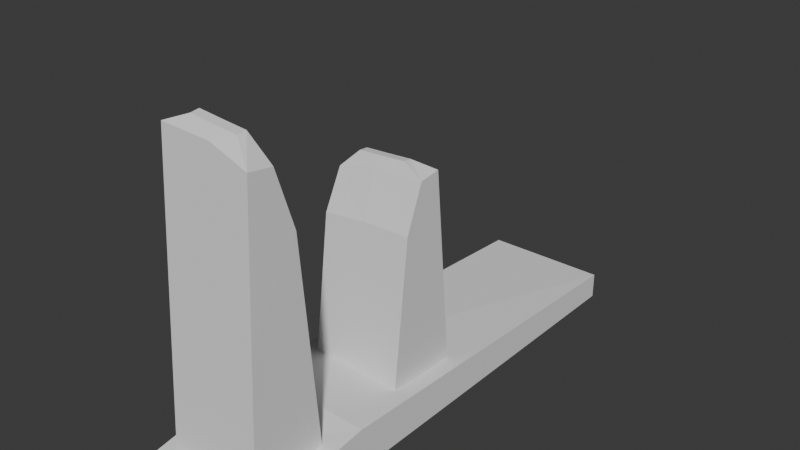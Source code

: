 # Source: level_1.blend  (saved by Blender 5.0.118; exported with 4.5.12 LTS)
import bpy
from mathutils import Matrix  # noqa: F401  (used for matrix-valued properties, if any)

bpy.ops.wm.read_factory_settings(use_empty=True)
scene = bpy.context.scene
scene.name = 'Scene'

# ---- collections
col_collection = bpy.data.collections.new('Collection'); scene.collection.children.link(col_collection)

# ---- world
world_world = bpy.data.worlds.new('World'); scene.world = world_world
world_world.use_nodes = True; world_world.node_tree.nodes.clear()
_N = world_world.node_tree.nodes; _L = world_world.node_tree.links
n0 = _N.new('ShaderNodeOutputWorld'); n0.name = 'World Output'; n0.location = (200, 100)
n1 = _N.new('ShaderNodeBackground'); n1.name = 'Background'; n1.location = (-200, 100)
n1.inputs[0].default_value = (0.05088, 0.05088, 0.05088, 1.0)
_L.new(n1.outputs[0], n0.inputs[0])
n0.is_active_output = True
world_world.color = (0.05088, 0.05088, 0.05088)
world_world.sun_shadow_jitter_overblur = 0.0

# ---- meshes
me_cube_002 = bpy.data.meshes.new('Cube.002')
me_cube_002.from_pydata([(-1.0, -1.0, -0.6566), (-1.0, -1.0, 1.0), (-1.0, 1.0, -0.6566), (-1.0, 1.0, 1.0), (1.0, -1.0, -0.6566), (1.0, -1.0, 1.0), (1.0, 1.0, -0.6566), (1.0, 1.0, 1.0), (-1.0, -0.5, -0.6566), (-1.0, -0.5, 2.343), (1.0, -0.5, -0.6566), (1.0, -0.5, 2.0)], [], [(8, 9, 3, 2), (2, 3, 7, 6), (10, 11, 5, 4), (4, 5, 1, 0), (8, 10, 4, 0), (11, 9, 1, 5), (7, 3, 9, 11), (2, 6, 10, 8), (6, 7, 11, 10), (0, 1, 9, 8)])
_uv = me_cube_002.uv_layers.new(name='UVMap')
_uv.uv.foreach_set('vector', [0.375, 0.0625, 0.625, 0.0625, 0.625, 0.25, 0.375, 0.25, 0.375, 0.25, 0.625, 0.25, 0.625, 0.5, 0.375, 0.5, 0.375, 0.6875, 0.625, 0.6875, 0.625, 0.75, 0.375, 0.75, 0.375, 0.75, 0.625, 0.75, 0.625, 1.0, 0.375, 1.0, 0.125, 0.6875, 0.375, 0.6875, 0.375, 0.75, 0.125, 0.75, 0.625, 0.6875, 0.875, 0.6875, 0.875, 0.75, 0.625, 0.75, 0.625, 0.5, 0.875, 0.5, 0.875, 0.6875, 0.625, 0.6875, 0.125, 0.5, 0.375, 0.5, 0.375, 0.6875, 0.125, 0.6875, 0.375, 0.5, 0.625, 0.5, 0.625, 0.6875, 0.375, 0.6875, 0.375, 0.0, 0.625, 0.0, 0.625, 0.0625, 0.375, 0.0625])
me_cube_002.update()
me_cube = bpy.data.meshes.new('Cube')
me_cube.from_pydata([(-1.0, -1.832, -0.95), (-1.0, 3.136, -1.017), (1.0, -1.832, -0.95), (1.0, 3.136, -1.017), (-0.5037, -0.05015, 13.95), (-1.0, -0.5873, 13.5), (-0.5037, 0.5037, 14.0), (-1.0, 0.8186, 13.3), (0.5365, -0.06823, 13.74), (0.9148, -0.6518, 12.75), (0.5365, 0.5037, 13.79), (0.9148, 0.9387, 12.56), (0.0, 3.136, -1.017), (0.0, -1.832, -0.95), (0.05975, 0.5037, 13.88), (0.09272, 0.8358, 13.19), (0.05975, -0.06027, 13.83), (0.09272, -0.5965, 13.39), (0.9574, -1.242, 5.901), (-1.0, -1.21, 6.275), (-1.0, 1.977, 10.14), (0.9574, 2.037, 9.77), (0.04636, 1.986, 10.09), (0.04636, -1.214, 6.221)], [], [(12, 3, 2, 13), (4, 6, 7, 5), (14, 10, 11, 15), (10, 8, 9, 11), (16, 4, 5, 17), (23, 17, 5, 19), (19, 5, 7, 20), (14, 6, 4, 16), (22, 15, 11, 21), (21, 11, 9, 18), (20, 7, 15, 22), (10, 14, 16, 8), (18, 9, 17, 23), (8, 16, 17, 9), (6, 14, 15, 7), (1, 12, 13, 0), (2, 18, 23, 13), (1, 20, 22, 12), (3, 21, 18, 2), (12, 22, 21, 3), (0, 19, 20, 1), (13, 23, 19, 0)])
_uv = me_cube.uv_layers.new(name='UVMap')
_uv.uv.foreach_set('vector', [0.25, 0.5, 0.375, 0.5, 0.375, 0.75, 0.25, 0.75, 0.813, 0.688, 0.813, 0.562, 0.875, 0.5, 0.875, 0.75, 0.75, 0.562, 0.687, 0.562, 0.6188, 0.5, 0.7469, 0.5, 0.687, 0.562, 0.687, 0.688, 0.6188, 0.75, 0.6188, 0.5, 0.75, 0.688, 0.813, 0.688, 0.875, 0.75, 0.7469, 0.75, 0.4964, 0.875, 0.6178, 0.875, 0.6167, 1.0, 0.4959, 1.0, 0.4959, 0.0, 0.6167, 0.0, 0.6167, 0.25, 0.4959, 0.25, 0.75, 0.562, 0.813, 0.562, 0.813, 0.688, 0.75, 0.688, 0.4964, 0.375, 0.6178, 0.375, 0.6188, 0.5, 0.4969, 0.5, 0.4969, 0.5, 0.6188, 0.5, 0.6188, 0.75, 0.4969, 0.75, 0.4959, 0.25, 0.6167, 0.25, 0.6178, 0.375, 0.4964, 0.375, 0.687, 0.562, 0.75, 0.562, 0.75, 0.688, 0.687, 0.688, 0.4969, 0.75, 0.6188, 0.75, 0.6178, 0.875, 0.4964, 0.875, 0.687, 0.688, 0.75, 0.688, 0.7469, 0.75, 0.6188, 0.75, 0.813, 0.562, 0.75, 0.562, 0.7469, 0.5, 0.875, 0.5, 0.125, 0.5, 0.25, 0.5, 0.25, 0.75, 0.125, 0.75, 0.375, 0.75, 0.4969, 0.75, 0.4964, 0.875, 0.375, 0.875, 0.375, 0.25, 0.4959, 0.25, 0.4964, 0.375, 0.375, 0.375, 0.375, 0.5, 0.4969, 0.5, 0.4969, 0.75, 0.375, 0.75, 0.375, 0.375, 0.4964, 0.375, 0.4969, 0.5, 0.375, 0.5, 0.375, 0.0, 0.4959, 0.0, 0.4959, 0.25, 0.375, 0.25, 0.375, 0.875, 0.4964, 0.875, 0.4959, 1.0, 0.375, 1.0])
me_cube.update()
me_cube_001 = bpy.data.meshes.new('Cube.001')
me_cube_001.from_pydata([(-1.0, -1.832, -0.95), (-1.0, 3.136, -1.017), (1.0, -1.832, -0.95), (1.0, 3.136, -1.017), (-0.5037, -0.05015, 13.95), (-1.0, -0.5873, 13.5), (-0.5037, 0.5037, 14.0), (-1.0, 0.8186, 13.3), (0.5365, -0.06823, 13.74), (0.9148, -0.6518, 12.75), (0.5365, 0.5037, 13.79), (0.9148, 0.9387, 12.56), (0.0, 3.136, -1.017), (0.0, -1.832, -0.95), (0.05975, 0.5037, 13.88), (0.09272, 0.8358, 13.19), (0.05975, -0.06027, 13.83), (0.09272, -0.5965, 13.39), (0.9574, -1.242, 5.901), (-1.0, -1.21, 6.275), (-1.0, 1.977, 10.14), (0.9574, 2.037, 9.77), (0.04636, 1.986, 10.09), (0.04636, -1.214, 6.221)], [], [(12, 3, 2, 13), (4, 6, 7, 5), (14, 10, 11, 15), (10, 8, 9, 11), (16, 4, 5, 17), (23, 17, 5, 19), (19, 5, 7, 20), (14, 6, 4, 16), (22, 15, 11, 21), (21, 11, 9, 18), (20, 7, 15, 22), (10, 14, 16, 8), (18, 9, 17, 23), (8, 16, 17, 9), (6, 14, 15, 7), (1, 12, 13, 0), (2, 18, 23, 13), (1, 20, 22, 12), (3, 21, 18, 2), (12, 22, 21, 3), (0, 19, 20, 1), (13, 23, 19, 0)])
_uv = me_cube_001.uv_layers.new(name='UVMap')
_uv.uv.foreach_set('vector', [0.25, 0.5, 0.375, 0.5, 0.375, 0.75, 0.25, 0.75, 0.813, 0.688, 0.813, 0.562, 0.875, 0.5, 0.875, 0.75, 0.75, 0.562, 0.687, 0.562, 0.6188, 0.5, 0.7469, 0.5, 0.687, 0.562, 0.687, 0.688, 0.6188, 0.75, 0.6188, 0.5, 0.75, 0.688, 0.813, 0.688, 0.875, 0.75, 0.7469, 0.75, 0.4964, 0.875, 0.6178, 0.875, 0.6167, 1.0, 0.4959, 1.0, 0.4959, 0.0, 0.6167, 0.0, 0.6167, 0.25, 0.4959, 0.25, 0.75, 0.562, 0.813, 0.562, 0.813, 0.688, 0.75, 0.688, 0.4964, 0.375, 0.6178, 0.375, 0.6188, 0.5, 0.4969, 0.5, 0.4969, 0.5, 0.6188, 0.5, 0.6188, 0.75, 0.4969, 0.75, 0.4959, 0.25, 0.6167, 0.25, 0.6178, 0.375, 0.4964, 0.375, 0.687, 0.562, 0.75, 0.562, 0.75, 0.688, 0.687, 0.688, 0.4969, 0.75, 0.6188, 0.75, 0.6178, 0.875, 0.4964, 0.875, 0.687, 0.688, 0.75, 0.688, 0.7469, 0.75, 0.6188, 0.75, 0.813, 0.562, 0.75, 0.562, 0.7469, 0.5, 0.875, 0.5, 0.125, 0.5, 0.25, 0.5, 0.25, 0.75, 0.125, 0.75, 0.375, 0.75, 0.4969, 0.75, 0.4964, 0.875, 0.375, 0.875, 0.375, 0.25, 0.4959, 0.25, 0.4964, 0.375, 0.375, 0.375, 0.375, 0.5, 0.4969, 0.5, 0.4969, 0.75, 0.375, 0.75, 0.375, 0.375, 0.4964, 0.375, 0.4969, 0.5, 0.375, 0.5, 0.375, 0.0, 0.4959, 0.0, 0.4959, 0.25, 0.375, 0.25, 0.375, 0.875, 0.4964, 0.875, 0.4959, 1.0, 0.375, 1.0])
me_cube_001.update()

# ---- objects
ob_floor_col = bpy.data.objects.new('Floor-col', me_cube_002)
ob_wall1_col = bpy.data.objects.new('Wall1-col', me_cube)
ob_wall2_col = bpy.data.objects.new('Wall2-col', me_cube_001)

# ---- transforms, parenting, visibility, modifiers, constraints
ob_floor_col.location = (2.762e-17, -2.345, 0.3149)
ob_floor_col.scale = (2.0, 8.0, 0.5)
ob_wall1_col.location = (5.588e-17, -8.881, 1.37)
ob_wall1_col.scale = (1.5, 0.5, 0.65)
ob_wall2_col.location = (8.221e-17, -2.845, 1.315)
ob_wall2_col.rotation_euler = (0.0, -0.0, 3.142)
ob_wall2_col.scale = (1.5, 0.5, 0.455)

# ---- collection membership
col_collection.objects.link(ob_floor_col)
col_collection.objects.link(ob_wall1_col)
col_collection.objects.link(ob_wall2_col)

# ---- scene / render settings (as saved in the file)
scene.frame_start = 1; scene.frame_end = 250; scene.frame_set(43)
scene.render.engine = 'BLENDER_EEVEE_NEXT'
scene.render.bake_bias = 0.0
scene.render.bake_samples = 0
scene.cycles.sampling_pattern = 'TABULATED_SOBOL'
scene.eevee.use_volume_custom_range = False
bpy.context.view_layer.update()

# ---- added for rendering (the .blend has no active camera and no usable light): camera, sun
cam_auto = bpy.data.cameras.new('AutoCamera')
cam_auto.lens = 50.0
cam_auto.sensor_width = 36.0
cam_auto.clip_end = 1000.0
ob_auto_camera = bpy.data.objects.new('AutoCamera', cam_auto)
scene.collection.objects.link(ob_auto_camera)
ob_auto_camera.location = (18.0811, -24.0427, 19.6933)
ob_auto_camera.rotation_euler = (1.09748, -7.21219e-08, 0.694738)
scene.camera = ob_auto_camera
light_auto_sun = bpy.data.lights.new('AutoSun', 'SUN')
light_auto_sun.energy = 3.0
light_auto_sun.angle = 0.0523599
ob_auto_sun = bpy.data.objects.new('AutoSun', light_auto_sun)
scene.collection.objects.link(ob_auto_sun)
ob_auto_sun.rotation_euler = (0.872665, 0.174533, 0.523599)
bpy.context.view_layer.update()
